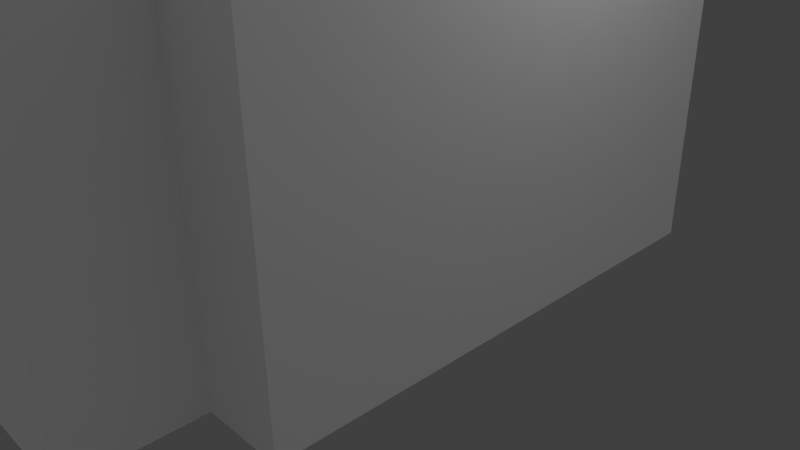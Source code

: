 # Source: founders_origin.blend  (saved by Blender 2.78.0; exported with 4.5.12 LTS)
import bpy
from mathutils import Matrix  # noqa: F401  (used for matrix-valued properties, if any)

bpy.ops.wm.read_factory_settings(use_empty=True)
scene = bpy.context.scene
scene.name = 'Scene'

# ---- collections
col_collection_1 = bpy.data.collections.new('Collection 1'); scene.collection.children.link(col_collection_1)

# ---- materials (node trees are filled in below, after node groups)
mat_none_brick_png = bpy.data.materials.new('None_brick.png')
mat_none_brick_png.alpha_threshold = 0.0
mat_none_brick_png.use_transparent_shadow = False
mat_none_brick_png.specular_color = (0.8, 0.8, 0.8)
mat_none_brick_png.roughness = 0.5
mat_none_brick_png.specular_intensity = 1.0
mat_none_brick_png.line_color = (0.0, 0.0, 0.0, 1.0)
mat_null = bpy.data.materials.new('(null)')
mat_null.alpha_threshold = 0.0
mat_null.use_transparent_shadow = False
mat_null.roughness = 0.5
mat_null.line_color = (0.0, 0.0, 0.0, 1.0)
mat_none_brickwithwindow = bpy.data.materials.new('None_brickWithWindow.')
mat_none_brickwithwindow.alpha_threshold = 0.0
mat_none_brickwithwindow.use_transparent_shadow = False
mat_none_brickwithwindow.specular_color = (0.8, 0.8, 0.8)
mat_none_brickwithwindow.roughness = 0.5
mat_none_brickwithwindow.specular_intensity = 1.0
mat_none_brickwithwindow.line_color = (0.0, 0.0, 0.0, 1.0)
mat_none_shingledroof_jpg = bpy.data.materials.new('None_shingledRoof.jpg')
mat_none_shingledroof_jpg.alpha_threshold = 0.0
mat_none_shingledroof_jpg.use_transparent_shadow = False
mat_none_shingledroof_jpg.specular_color = (0.8, 0.8, 0.8)
mat_none_shingledroof_jpg.roughness = 0.5
mat_none_shingledroof_jpg.specular_intensity = 1.0
mat_none_shingledroof_jpg.line_color = (0.0, 0.0, 0.0, 1.0)
mat_none_white_tga = bpy.data.materials.new('None_white.tga')
mat_none_white_tga.alpha_threshold = 0.0
mat_none_white_tga.use_transparent_shadow = False
mat_none_white_tga.specular_color = (0.8, 0.8, 0.8)
mat_none_white_tga.roughness = 0.5
mat_none_white_tga.specular_intensity = 1.0
mat_none_white_tga.line_color = (0.0, 0.0, 0.0, 1.0)
mat_brickwithwindow = bpy.data.materials.new('BrickWithWindow')
mat_brickwithwindow.alpha_threshold = 0.0
mat_brickwithwindow.use_transparent_shadow = False
mat_brickwithwindow.roughness = 0.5

# ---- material node trees

# ---- world
world_world = bpy.data.worlds.new('World'); scene.world = world_world
world_world.color = (0.05088, 0.05088, 0.05088)
world_world.use_sun_shadow = False
world_world.sun_shadow_jitter_overblur = 0.0
world_world.cycles.sampling_method = 'NONE'
world_world.cycles.sample_map_resolution = 256

# ---- cameras
cam_camera = bpy.data.cameras.new('Camera')
cam_camera.clip_end = 100.0
cam_camera.lens = 35.0
cam_camera.sensor_width = 32.0
cam_camera.sensor_height = 18.0
cam_camera.ortho_scale = 7.314
cam_camera.dof.focus_distance = 0.0
cam_camera.dof.aperture_fstop = 128.0

# ---- lights
light_hemi = bpy.data.lights.new('Hemi', 'SUN')
light_hemi.transmission_factor = 0.0
light_hemi.angle = 1.571
light_hemi.energy = 1.0
light_hemi.shadow_buffer_clip_start = 0.5
light_hemi.shadow_soft_size = 1.0
light_hemi.shadow_cascade_max_distance = 1000.0
light_hemi.cycles.use_multiple_importance_sampling = False
light_lamp = bpy.data.lights.new('Lamp', 'POINT')
light_lamp.transmission_factor = 0.0
light_lamp.cutoff_distance = 30.0
light_lamp.energy = 100.0
light_lamp.shadow_buffer_clip_start = 1.001
light_lamp.shadow_soft_size = 1.0
light_lamp.shadow_maximum_resolution = 0.006
light_lamp.use_absolute_resolution = True
light_lamp.cycles.use_multiple_importance_sampling = False

# ---- meshes
me_founders = bpy.data.meshes.new('Founders')
me_founders.from_pydata([(1.458, -0.263, 7.903), (1.458, -0.263, 7.279), (1.29, -0.263, 7.279), (1.29, -0.263, 7.903), (1.29, -0.4307, 7.279), (1.29, -0.4307, 7.903), (1.458, -0.4307, 7.279), (1.458, -0.4307, 7.903), (2.337, -0.2268, 2.384e-06), (1.289, -0.4322, 2.384e-06), (1.289, 0.008449, 2.384e-06), (2.337, 0.008449, 2.384e-06), (2.337, -0.8392, 1.907e-06), (2.337, 0.2568, 2.384e-06), (1.289, 0.458, 2.384e-06), (2.337, 0.865, 2.384e-06), (1.289, -2.09, 1.907e-06), (1.289, -2.798, 4.768e-07), (0.3644, -2.798, 4.768e-07), (0.3644, -2.09, 1.907e-06), (1.289, -1.322, 1.907e-06), (0.3644, -1.322, 1.907e-06), (-0.6574, -2.798, 4.768e-07), (-0.6574, -2.09, 1.907e-06), (-0.6574, -1.322, 1.907e-06), (2.337, -2.09, 1.907e-06), (2.337, -2.798, 4.768e-07), (2.337, -1.322, 1.907e-06), (-2.234, -2.798, 4.768e-07), (-2.234, -2.09, 1.907e-06), (-2.234, -1.322, 1.907e-06), (-0.6574, 2.022, 2.384e-06), (-0.6574, 2.737, 2.861e-06), (0.3644, 2.737, 2.861e-06), (0.3644, 2.022, 2.384e-06), (-0.6574, 1.348, 2.384e-06), (0.3644, 1.348, 2.384e-06), (1.289, 2.737, 2.861e-06), (1.289, 2.022, 2.384e-06), (1.289, 1.348, 2.384e-06), (2.337, 2.022, 2.384e-06), (2.337, 1.348, 2.384e-06), (2.337, 2.737, 2.861e-06), (-2.234, 2.022, 2.384e-06), (-2.234, 2.737, 2.861e-06), (-2.234, 1.348, 2.384e-06), (1.289, -3.251, 4.768e-07), (0.3644, -3.251, 4.768e-07), (-0.6574, -3.251, 4.768e-07), (2.337, -3.251, 4.768e-07), (-2.234, -3.251, 4.768e-07), (-0.6574, 3.238, 2.861e-06), (0.3644, 3.238, 2.861e-06), (1.289, 3.238, 2.861e-06), (2.337, 3.238, 2.861e-06), (-2.234, 3.238, 2.861e-06), (1.289, -4.305, 0.0), (1.289, -4.79, 1.431e-06), (0.3644, -4.79, 1.431e-06), (0.3644, -4.305, 0.0), (-0.6574, -4.79, 1.431e-06), (-0.6574, -4.305, 0.0), (-0.6574, 4.312, 2.861e-06), (-0.6574, 4.891, 2.861e-06), (0.3644, 4.312, 2.861e-06), (0.3644, 4.891, 2.861e-06), (1.289, 4.312, 2.861e-06), (1.289, 4.891, 2.861e-06), (0.3644, 0.458, 2.384e-06), (0.3644, 0.008449, 2.384e-06), (-0.6574, 0.458, 2.384e-06), (-0.6574, 0.008449, 2.384e-06), (0.3644, -0.4322, 2.384e-06), (-0.6574, -0.4322, 2.384e-06), (-2.234, 0.008449, 2.384e-06), (-2.234, 0.458, 2.384e-06), (-2.234, -0.4322, 2.384e-06), (-4.147, 0.008449, 2.384e-06), (-4.147, 0.458, 2.384e-06), (-4.147, -0.4322, 2.384e-06), (-4.147, 1.348, 2.384e-06), (-4.147, -1.322, 1.907e-06), (-4.147, -1.322, 5.126), (-2.234, -1.322, 5.126), (-2.234, -1.322, 6.384), (-4.147, -1.322, 6.384), (-2.234, 1.348, 5.126), (-4.147, 1.348, 5.126), (-4.147, 1.348, 6.384), (-2.234, 1.348, 6.384), (-0.6574, -1.322, 5.572), (-0.6574, -1.322, 6.384), (-0.6574, 1.348, 5.572), (-0.6574, 1.348, 6.384), (1.289, -1.322, 6.365), (2.337, -1.322, 5.126), (2.337, -1.322, 6.384), (1.289, -1.322, 6.384), (2.337, 1.348, 5.126), (1.289, 1.348, 6.333), (2.337, 1.348, 6.384), (1.289, 1.348, 6.384), (-4.147, -0.4322, 5.126), (-4.147, -0.4322, 6.78), (-4.147, 0.458, 5.126), (-4.147, 0.458, 6.78), (-0.6574, -2.09, 5.572), (-0.6574, -2.798, 5.572), (0.3644, -2.798, 6.325), (0.3644, -2.09, 6.325), (0.3644, -1.322, 6.325), (1.289, -2.798, 5.407), (1.289, -1.341, 6.365), (2.337, -3.208, 5.126), (2.337, -3.226, 5.126), (-2.234, -2.09, 5.126), (-2.234, -2.798, 5.126), (1.289, 1.368, 6.333), (1.289, 2.737, 5.407), (0.3644, 2.737, 6.325), (0.3644, 2.022, 6.325), (0.3644, 1.348, 6.325), (-0.6574, 2.022, 5.572), (-0.6574, 2.737, 5.572), (2.337, 3.212, 5.126), (2.337, 3.218, 5.126), (-2.234, 2.737, 5.126), (-2.234, 2.022, 5.126), (-0.6574, -3.251, 5.126), (0.3644, -3.251, 6.325), (1.289, -3.251, 5.126), (2.337, -3.251, 5.126), (-2.234, -3.251, 5.126), (1.289, 3.238, 5.126), (0.3644, 3.238, 6.325), (-0.6574, 3.238, 5.126), (2.337, 3.238, 5.126), (-2.234, 3.238, 5.126), (-0.6574, -4.778, 5.126), (-0.6574, -4.79, 5.126), (0.3644, -4.79, 5.126), (0.3644, -4.305, 6.325), (1.289, -4.778, 5.126), (1.289, -4.79, 5.126), (1.289, 4.876, 5.126), (1.289, 4.891, 5.126), (0.3644, 4.891, 5.126), (0.3644, 4.312, 6.325), (-0.6574, 4.876, 5.126), (-0.6574, 4.891, 5.126), (0.3644, -0.4322, 6.78), (1.289, -0.4322, 6.78), (1.289, 0.008448, 7.026), (0.3644, 0.008448, 7.026), (-0.6574, -0.4322, 6.78), (-0.6574, 0.008448, 7.026), (1.289, 0.458, 6.78), (0.3644, 0.458, 6.78), (-0.6574, 0.458, 6.78), (0.3644, 1.348, 6.384), (0.3644, -1.322, 6.384), (1.289, 0.008448, 7.281), (1.289, -0.4322, 7.281), (2.337, 0.008447, 7.281), (2.337, -0.4322, 7.281), (1.289, 0.458, 7.281), (2.337, 0.458, 7.281), (-4.147, 0.008448, 7.026), (-2.234, 0.008448, 7.026), (-2.234, -0.4322, 6.78), (-2.234, 0.458, 6.78), (2.337, 0.458, 6.384), (2.337, -0.4322, 6.384), (2.337, -0.8392, 1.906), (2.337, -0.2268, 1.906), (2.337, -0.2268, 2.577), (2.337, -0.8873, 2.576), (2.337, 0.9862, 5.126), (2.337, 0.5242, 5.7), (2.337, 0.5301, 5.379), (2.337, 0.6486, 5.126), (2.337, -0.9604, 5.126), (2.337, -0.6068, 5.126), (2.337, -0.4959, 5.503), (2.337, -0.4885, 5.925), (-2.234, -2.798, 3.592), (-2.234, -2.09, 3.592), (-2.234, -2.798, 1.906), (-2.234, -2.09, 1.906), (-2.234, -1.322, 3.592), (-2.234, -1.322, 1.906), (-2.234, 2.737, 3.592), (-2.234, 2.737, 1.906), (-2.234, 2.022, 3.592), (-2.234, 2.022, 1.906), (-2.234, 1.348, 1.906), (-2.234, 1.348, 3.592), (-2.234, -3.251, 3.592), (-2.234, -3.251, 1.906), (-2.234, 3.238, 3.592), (-2.234, 3.238, 1.906), (2.337, -0.9604, 3.592), (2.337, 0.008448, 3.592), (2.337, 0.008447, 5.126), (2.337, 0.9862, 3.592), (2.337, 0.008449, 1.906), (2.337, 0.2568, 1.906), (2.337, 0.2466, 2.579), (2.337, 0.008449, 2.578), (2.337, 0.008447, 6.384), (2.337, -3.046, 3.592), (2.337, -2.798, 1.906), (2.337, -2.738, 3.592), (2.337, -2.09, 1.906), (2.337, -1.322, 3.592), (2.337, -1.322, 1.906), (2.337, 3.016, 3.592), (2.337, 2.712, 3.592), (2.337, 2.737, 1.906), (2.337, 2.022, 1.906), (2.337, 1.348, 3.592), (2.337, 1.348, 1.906), (2.337, -3.251, 3.592), (2.337, -3.251, 1.906), (2.337, 3.238, 3.592), (2.337, 3.238, 1.906), (2.337, 0.9135, 2.581), (2.337, 0.865, 1.906), (-4.147, -1.322, 1.906), (-4.147, 1.348, 1.906), (-0.6574, -3.251, 1.906), (-0.6574, 3.238, 1.906), (1.289, -3.251, 1.906), (1.289, 3.238, 1.906), (-4.147, -0.4322, 1.906), (-4.147, 0.458, 1.906), (-4.147, 0.008449, 1.906), (0.3644, 4.891, 1.906), (1.289, 4.891, 1.906), (-0.6574, 4.891, 1.906), (1.289, -4.79, 1.906), (0.3644, -4.79, 1.906), (-0.6574, -4.79, 1.906), (1.289, 4.312, 1.906), (-0.6574, 4.312, 1.906), (1.289, -4.305, 1.906), (-0.6574, -4.305, 1.906), (-0.6574, -4.79, 3.592), (-0.6574, -4.58, 3.592), (-0.6574, -3.251, 3.592), (1.289, -4.79, 3.592), (1.289, -4.58, 3.592), (1.289, -3.251, 3.592), (-0.6574, 4.891, 3.592), (-0.6574, 4.639, 3.592), (-0.6574, 3.238, 3.592), (1.289, 4.891, 3.592), (1.289, 4.639, 3.592), (1.289, 3.238, 3.592), (0.3644, -4.79, 3.592), (0.3644, 4.891, 3.592), (-4.147, 0.458, 3.592), (-4.147, 0.008449, 3.592), (-4.147, 0.008448, 5.126), (-4.147, -0.4322, 3.592), (-4.147, 1.348, 3.592), (-4.147, -1.322, 3.592), (1.854, 0.2457, 9.409), (1.854, 0.2457, 9.33), (1.785, 0.2457, 9.409), (1.785, 0.2457, 9.33), (1.854, 0.06832, 9.33), (1.785, 0.06832, 9.33), (1.854, 0.06832, 9.409), (1.785, 0.06832, 9.409), (1.854, -0.1665, 9.33), (1.854, -0.1665, 9.409), (1.785, -0.1665, 9.409), (1.785, -0.1665, 9.33), (1.785, -0.001112, 9.33), (1.854, -0.001112, 9.33), (1.854, -0.001112, 9.409), (1.785, -0.001112, 9.409), (1.854, 0.06832, 9.541), (1.785, 0.06832, 9.541), (1.785, -0.001112, 9.541), (1.854, -0.001112, 9.541), (1.854, 0.06832, 8.893), (1.785, 0.06832, 8.893), (1.785, -0.001112, 8.893), (1.854, -0.001112, 8.893), (2.336, -0.2645, 7.91), (2.336, -0.2645, 7.286), (2.169, -0.2645, 7.286), (2.169, -0.2645, 7.91), (2.169, -0.4321, 7.286), (2.169, -0.4321, 7.91), (2.336, -0.4321, 7.286), (2.336, -0.4321, 7.91), (1.91, 0.112, 8.893), (2.366, 0.5683, 7.905), (1.264, 0.5683, 7.905), (1.72, 0.112, 8.893), (1.264, -0.5339, 7.905), (1.72, -0.07764, 8.893), (2.366, -0.5339, 7.905), (1.91, -0.07764, 8.893), (2.337, 0.4578, 7.903), (2.337, 0.4578, 7.279), (2.169, 0.4578, 7.279), (2.169, 0.4578, 7.903), (2.169, 0.2902, 7.279), (2.169, 0.2902, 7.903), (2.337, 0.2902, 7.279), (2.337, 0.2902, 7.903), (1.456, 0.4568, 7.903), (1.456, 0.4568, 7.279), (1.289, 0.4568, 7.279), (1.289, 0.4568, 7.903), (1.289, 0.2892, 7.279), (1.289, 0.2892, 7.903), (1.456, 0.2892, 7.279), (1.456, 0.2892, 7.903), (15.05, -2.502, 4.305)], [], [(0, 1, 2), (0, 2, 3), (4, 5, 3), (4, 3, 2), (6, 7, 4), (7, 5, 4), (1, 0, 6), (0, 7, 6), (0, 3, 7), (3, 5, 7), (1, 6, 4), (1, 4, 2), (8, 9, 10), (11, 8, 10), (8, 12, 9), (13, 10, 14), (15, 13, 14), (13, 11, 10), (16, 17, 18), (16, 18, 19), (20, 16, 19), (20, 19, 21), (19, 18, 22), (19, 22, 23), (21, 19, 23), (21, 23, 24), (25, 26, 17), (25, 17, 16), (27, 25, 16), (27, 16, 20), (23, 22, 28), (23, 28, 29), (24, 23, 29), (24, 29, 30), (31, 32, 33), (31, 33, 34), (35, 31, 34), (35, 34, 36), (34, 33, 37), (34, 37, 38), (36, 34, 38), (36, 38, 39), (40, 41, 39), (40, 39, 38), (42, 40, 38), (42, 38, 37), (43, 44, 32), (43, 32, 31), (45, 43, 31), (45, 31, 35), (17, 46, 47), (17, 47, 18), (18, 47, 48), (18, 48, 22), (26, 49, 46), (26, 46, 17), (22, 48, 50), (22, 50, 28), (32, 51, 52), (32, 52, 33), (33, 52, 53), (33, 53, 37), (37, 53, 54), (37, 54, 42), (44, 55, 51), (44, 51, 32), (56, 57, 58), (56, 58, 59), (46, 56, 59), (46, 59, 47), (59, 58, 60), (59, 60, 61), (47, 59, 61), (47, 61, 48), (62, 63, 64), (63, 65, 64), (51, 62, 64), (51, 64, 52), (64, 65, 66), (65, 67, 66), (52, 64, 53), (64, 66, 53), (68, 14, 10), (68, 10, 69), (70, 68, 69), (70, 69, 71), (69, 10, 9), (69, 9, 72), (71, 69, 72), (71, 72, 73), (36, 39, 68), (39, 14, 68), (35, 36, 68), (35, 68, 70), (72, 9, 20), (72, 20, 21), (73, 72, 21), (73, 21, 24), (74, 75, 71), (75, 70, 71), (76, 74, 71), (76, 71, 73), (77, 78, 74), (78, 75, 74), (79, 77, 74), (79, 74, 76), (41, 15, 39), (15, 14, 39), (20, 9, 12), (20, 12, 27), (75, 45, 70), (45, 35, 70), (30, 76, 24), (76, 73, 24), (78, 80, 75), (80, 45, 75), (81, 79, 30), (79, 76, 30), (82, 83, 84), (82, 84, 85), (86, 87, 88), (86, 88, 89), (83, 90, 84), (90, 91, 84), (92, 86, 89), (92, 89, 93), (94, 95, 96), (94, 96, 97), (98, 99, 100), (99, 101, 100), (102, 82, 85), (102, 85, 103), (87, 104, 88), (104, 105, 88), (106, 107, 108), (106, 108, 109), (90, 106, 110), (106, 109, 110), (109, 108, 111), (109, 111, 112), (110, 109, 112), (110, 112, 94), (112, 111, 113), (111, 114, 113), (94, 112, 95), (112, 113, 95), (115, 116, 106), (116, 107, 106), (83, 115, 90), (115, 106, 90), (117, 118, 119), (117, 119, 120), (99, 117, 121), (117, 120, 121), (120, 119, 122), (119, 123, 122), (121, 120, 122), (121, 122, 92), (124, 125, 118), (124, 118, 117), (98, 124, 117), (98, 117, 99), (122, 123, 126), (122, 126, 127), (92, 122, 127), (92, 127, 86), (107, 128, 129), (107, 129, 108), (108, 129, 111), (129, 130, 111), (111, 130, 114), (130, 131, 114), (116, 132, 128), (116, 128, 107), (118, 133, 134), (118, 134, 119), (119, 134, 123), (134, 135, 123), (125, 136, 133), (125, 133, 118), (123, 135, 126), (135, 137, 126), (138, 139, 140), (138, 140, 141), (128, 138, 141), (128, 141, 129), (141, 140, 142), (140, 143, 142), (129, 141, 130), (141, 142, 130), (144, 145, 146), (144, 146, 147), (133, 144, 147), (133, 147, 134), (147, 146, 148), (146, 149, 148), (134, 147, 135), (147, 148, 135), (150, 151, 152), (150, 152, 153), (154, 150, 155), (150, 153, 155), (153, 152, 156), (153, 156, 157), (155, 153, 157), (155, 157, 158), (157, 156, 159), (156, 101, 159), (158, 157, 93), (157, 159, 93), (160, 97, 150), (97, 151, 150), (91, 160, 154), (160, 150, 154), (161, 162, 163), (162, 164, 163), (165, 161, 166), (161, 163, 166), (167, 103, 168), (103, 169, 168), (105, 167, 168), (105, 168, 170), (168, 169, 154), (168, 154, 155), (170, 168, 155), (170, 155, 158), (88, 105, 170), (88, 170, 89), (103, 85, 84), (103, 84, 169), (89, 170, 158), (89, 158, 93), (169, 84, 91), (169, 91, 154), (101, 156, 171), (101, 171, 100), (151, 97, 172), (97, 96, 172), (173, 174, 175), (173, 175, 176), (177, 178, 179), (177, 179, 180), (181, 182, 183), (181, 183, 184), (185, 116, 186), (116, 115, 186), (187, 185, 188), (185, 186, 188), (186, 115, 189), (115, 83, 189), (188, 186, 190), (191, 192, 193), (192, 194, 193), (126, 191, 193), (126, 193, 127), (193, 194, 195), (193, 195, 196), (127, 193, 86), (193, 196, 86), (197, 132, 185), (132, 116, 185), (198, 197, 185), (198, 185, 187), (199, 200, 192), (199, 192, 191), (137, 199, 126), (199, 191, 126), (182, 201, 202), (203, 182, 202), (182, 181, 201), (180, 202, 204), (177, 180, 204), (180, 203, 202), (205, 206, 207), (205, 207, 208), (174, 205, 175), (205, 208, 175), (209, 179, 178), (209, 178, 171), (203, 180, 179), (203, 179, 209), (209, 183, 203), (183, 182, 203), (172, 184, 209), (184, 183, 209), (210, 211, 212), (211, 213, 212), (114, 210, 113), (210, 212, 113), (212, 213, 214), (213, 215, 214), (113, 212, 95), (212, 214, 95), (216, 125, 124), (216, 124, 217), (218, 216, 217), (218, 217, 219), (217, 124, 98), (217, 98, 220), (220, 221, 219), (220, 219, 217), (222, 223, 210), (223, 211, 210), (131, 222, 114), (222, 210, 114), (224, 136, 125), (224, 125, 216), (225, 224, 216), (225, 216, 218), (184, 96, 95), (181, 184, 95), (184, 172, 96), (178, 98, 100), (171, 178, 100), (178, 177, 98), (226, 221, 220), (204, 226, 220), (227, 221, 226), (176, 214, 215), (173, 176, 215), (176, 201, 214), (175, 202, 201), (176, 175, 201), (175, 208, 202), (207, 204, 202), (208, 207, 202), (207, 226, 204), (190, 228, 81), (190, 81, 30), (229, 195, 45), (229, 45, 80), (230, 198, 50), (230, 50, 48), (200, 231, 51), (200, 51, 55), (223, 232, 46), (223, 46, 49), (233, 225, 54), (233, 54, 53), (221, 227, 15), (221, 15, 41), (173, 215, 27), (173, 27, 12), (228, 234, 79), (228, 79, 81), (235, 229, 80), (235, 80, 78), (234, 236, 79), (236, 77, 79), (236, 235, 78), (236, 78, 77), (237, 238, 67), (237, 67, 65), (239, 237, 65), (239, 65, 63), (240, 241, 58), (240, 58, 57), (241, 242, 60), (241, 60, 58), (243, 233, 53), (243, 53, 66), (238, 243, 66), (238, 66, 67), (231, 244, 62), (231, 62, 51), (244, 239, 63), (244, 63, 62), (232, 245, 56), (232, 56, 46), (245, 240, 57), (245, 57, 56), (246, 230, 61), (230, 48, 61), (242, 246, 60), (246, 61, 60), (192, 200, 44), (200, 55, 44), (225, 218, 42), (225, 42, 54), (198, 187, 50), (187, 28, 50), (211, 223, 49), (211, 49, 26), (195, 194, 43), (195, 43, 45), (194, 192, 44), (194, 44, 43), (219, 221, 41), (219, 41, 40), (218, 219, 42), (219, 40, 42), (188, 190, 30), (188, 30, 29), (187, 188, 29), (187, 29, 28), (215, 213, 27), (213, 25, 27), (213, 211, 25), (211, 26, 25), (174, 173, 12), (12, 8, 174), (174, 8, 205), (205, 8, 11), (227, 206, 13), (227, 13, 15), (206, 205, 11), (206, 11, 13), (206, 227, 207), (227, 226, 207), (186, 189, 190), (247, 139, 138), (247, 138, 248), (242, 247, 248), (242, 248, 246), (248, 138, 128), (248, 128, 249), (246, 248, 249), (246, 249, 230), (250, 240, 251), (240, 245, 251), (143, 250, 142), (250, 251, 142), (251, 245, 252), (245, 232, 252), (142, 251, 130), (251, 252, 130), (253, 239, 254), (239, 244, 254), (149, 253, 148), (253, 254, 148), (254, 244, 255), (244, 231, 255), (148, 254, 135), (254, 255, 135), (256, 145, 144), (256, 144, 257), (238, 256, 257), (238, 257, 243), (257, 144, 133), (257, 133, 258), (243, 257, 258), (243, 258, 233), (247, 242, 259), (242, 241, 259), (139, 247, 140), (247, 259, 140), (259, 241, 250), (241, 240, 250), (140, 259, 143), (259, 250, 143), (253, 149, 146), (253, 146, 260), (239, 253, 237), (253, 260, 237), (260, 146, 256), (146, 145, 256), (237, 260, 238), (260, 256, 238), (261, 235, 236), (261, 236, 262), (104, 261, 262), (104, 262, 263), (262, 236, 234), (262, 234, 264), (263, 262, 264), (263, 264, 102), (265, 229, 235), (265, 235, 261), (87, 265, 261), (87, 261, 104), (264, 234, 266), (234, 228, 266), (102, 264, 266), (102, 266, 82), (95, 214, 181), (214, 201, 181), (220, 98, 177), (220, 177, 204), (258, 133, 136), (258, 136, 224), (233, 258, 225), (258, 224, 225), (252, 232, 222), (232, 223, 222), (130, 252, 131), (252, 222, 131), (199, 137, 255), (137, 135, 255), (200, 199, 255), (200, 255, 231), (197, 198, 249), (198, 230, 249), (132, 197, 128), (197, 249, 128), (265, 87, 86), (265, 86, 196), (229, 265, 196), (229, 196, 195), (266, 228, 189), (228, 190, 189), (82, 266, 83), (266, 189, 83), (110, 94, 160), (94, 97, 160), (90, 110, 91), (110, 160, 91), (121, 92, 93), (121, 93, 159), (99, 121, 159), (99, 159, 101), (209, 171, 166), (209, 166, 163), (172, 209, 163), (172, 163, 164), (152, 151, 162), (152, 162, 161), (156, 152, 165), (152, 161, 165), (263, 102, 103), (263, 103, 167), (104, 263, 105), (263, 167, 105), (151, 172, 164), (151, 164, 162), (171, 156, 166), (156, 165, 166), (267, 268, 269), (268, 270, 269), (271, 272, 268), (272, 270, 268), (273, 271, 268), (268, 267, 273), (272, 274, 269), (272, 269, 270), (273, 267, 274), (274, 267, 269), (275, 276, 277), (275, 277, 278), (279, 280, 278), (280, 275, 278), (280, 281, 276), (280, 276, 275), (282, 279, 277), (279, 278, 277), (281, 282, 277), (281, 277, 276), (283, 273, 274), (283, 274, 284), (282, 285, 284), (282, 284, 274), (279, 282, 272), (282, 274, 272), (281, 286, 282), (286, 285, 282), (273, 283, 286), (273, 286, 281), (271, 273, 281), (271, 281, 280), (271, 287, 288), (271, 288, 272), (289, 279, 272), (289, 272, 288), (290, 280, 289), (280, 279, 289), (287, 271, 290), (271, 280, 290), (283, 284, 286), (284, 285, 286), (287, 290, 289), (287, 289, 288), (291, 292, 293), (291, 293, 294), (295, 296, 294), (295, 294, 293), (297, 298, 295), (298, 296, 295), (292, 291, 297), (291, 298, 297), (291, 294, 298), (294, 296, 298), (292, 297, 295), (292, 295, 293), (299, 300, 301), (299, 301, 302), (303, 304, 302), (303, 302, 301), (305, 306, 304), (305, 304, 303), (300, 299, 305), (299, 306, 305), (299, 302, 304), (299, 304, 306), (300, 305, 303), (300, 303, 301), (307, 308, 309), (307, 309, 310), (311, 312, 310), (311, 310, 309), (313, 314, 311), (314, 312, 311), (308, 307, 313), (307, 314, 313), (307, 310, 314), (310, 312, 314), (308, 313, 311), (308, 311, 309), (315, 316, 317), (315, 317, 318), (319, 320, 318), (319, 318, 317), (321, 322, 319), (322, 320, 319), (316, 315, 321), (315, 322, 321), (315, 318, 322), (318, 320, 322), (316, 321, 319), (316, 319, 317)])
me_founders.polygons.foreach_set('material_index', [0, 0, 0, 0, 0, 0, 0, 0, 0, 0, 0, 0, 5, 5, 5, 5, 5, 5, 5, 5, 5, 5, 5, 5, 5, 5, 5, 5, 5, 5, 5, 5, 5, 5, 5, 5, 5, 5, 5, 5, 5, 5, 5, 5, 5, 5, 5, 5, 5, 5, 5, 5, 5, 5, 5, 5, 5, 5, 5, 5, 5, 5, 5, 5, 5, 5, 5, 5, 5, 5, 5, 5, 5, 5, 5, 5, 5, 5, 5, 5, 5, 5, 5, 5, 5, 5, 5, 5, 5, 5, 5, 5, 5, 5, 5, 5, 5, 5, 5, 5, 5, 5, 5, 5, 5, 5, 5, 5, 5, 5, 5, 5, 5, 5, 5, 5, 5, 5, 0, 0, 0, 0, 0, 0, 0, 0, 0, 0, 0, 0, 0, 0, 0, 0, 3, 3, 3, 3, 3, 3, 3, 3, 3, 3, 3, 3, 3, 3, 3, 3, 3, 3, 3, 3, 3, 3, 3, 3, 3, 3, 3, 3, 3, 3, 3, 3, 3, 3, 3, 3, 3, 3, 3, 3, 3, 3, 3, 3, 3, 3, 3, 3, 3, 3, 3, 3, 3, 3, 3, 3, 3, 3, 3, 3, 3, 3, 3, 3, 3, 3, 3, 3, 3, 3, 3, 3, 3, 3, 3, 3, 3, 3, 3, 3, 3, 3, 3, 3, 3, 3, 3, 3, 3, 3, 3, 3, 3, 3, 3, 3, 3, 3, 3, 3, 3, 3, 3, 3, 0, 0, 0, 0, 0, 0, 0, 0, 0, 0, 0, 0, 0, 0, 0, 0, 0, 0, 0, 0, 0, 0, 0, 0, 0, 0, 0, 0, 0, 5, 5, 5, 5, 5, 5, 5, 5, 5, 5, 5, 5, 5, 5, 5, 5, 5, 5, 5, 5, 5, 5, 5, 5, 5, 5, 5, 5, 5, 5, 5, 5, 5, 5, 5, 5, 5, 5, 5, 5, 5, 5, 0, 0, 0, 0, 0, 0, 0, 0, 0, 0, 0, 0, 0, 0, 0, 0, 0, 0, 0, 0, 0, 0, 0, 0, 0, 0, 0, 0, 0, 0, 0, 0, 0, 0, 0, 0, 0, 0, 0, 0, 0, 0, 0, 0, 0, 0, 0, 0, 0, 0, 0, 0, 0, 0, 0, 0, 0, 0, 0, 0, 0, 0, 0, 0, 0, 0, 0, 0, 0, 0, 0, 0, 0, 0, 0, 0, 0, 0, 0, 0, 0, 0, 0, 0, 0, 0, 0, 0, 0, 0, 0, 0, 0, 0, 0, 0, 0, 0, 0, 0, 0, 0, 0, 0, 0, 0, 0, 0, 0, 0, 0, 0, 0, 0, 0, 0, 0, 0, 0, 0, 0, 0, 0, 0, 0, 0, 0, 0, 0, 0, 0, 0, 0, 0, 0, 0, 0, 0, 0, 0, 0, 0, 0, 0, 0, 0, 0, 0, 0, 0, 0, 0, 0, 0, 0, 0, 0, 0, 0, 0, 0, 0, 0, 0, 0, 0, 0, 0, 0, 0, 0, 0, 0, 0, 0, 0, 0, 0, 0, 0, 0, 0, 0, 0, 0, 0, 0, 0, 0, 0, 0, 0, 0, 0, 0, 0, 0, 0, 0, 0, 0, 0, 0, 0, 0, 0, 0, 0, 0, 0, 0, 0, 0, 0, 0, 0, 0, 4, 4, 4, 4, 4, 4, 4, 4, 4, 4, 4, 4, 4, 4, 4, 4, 4, 4, 4, 4, 4, 4, 4, 4, 4, 4, 4, 4, 4, 4, 4, 4, 4, 4, 4, 4, 4, 4, 4, 4, 4, 4, 4, 4, 0, 0, 0, 0, 0, 0, 0, 0, 0, 0, 0, 0, 3, 3, 3, 3, 3, 3, 3, 3, 3, 3, 3, 3, 0, 0, 0, 0, 0, 0, 0, 0, 0, 0, 0, 0, 0, 0, 0, 0, 0, 0, 0, 0, 0, 0, 0, 0])
_uv = me_founders.uv_layers.new(name='UVTex')
_uv.uv.foreach_set('vector', [0.7198, 0.8497, 0.7198, -0.1503, 0.4297, -0.1503, 0.7198, 0.8497, 0.4297, -0.1503, 0.4297, 0.8497, 0.816, 0.8497, 0.816, 1.85, 1.106, 1.85, 0.816, 0.8497, 1.106, 1.85, 1.106, 0.8497, 0.7198, 0.8497, 0.7198, 1.85, 0.4297, 0.8497, 0.7198, 1.85, 0.4297, 1.85, 0.4297, 0.8497, 0.816, 0.8497, 0.816, 1.85, 0.526, 0.8497, 0.816, 1.85, 0.526, 1.85, 0.526, 0.8497, 0.7198, 0.4554, 0.4297, 0.4554, 0.7198, -0.5446, 0.4297, 0.4554, 0.4297, -0.5446, 0.7198, -0.5446, 0.7198, 0.4554, 0.7198, -0.5446, 0.4297, -0.5446, 0.7198, 0.4554, 0.4297, -0.5446, 0.4297, 0.4554, 0.1925, -0.2516, 0.4575, -0.2991, 0.4575, -0.1972, 0.1925, -0.1972, 0.1925, -0.2516, 0.4575, -0.1972, 0.1925, -0.2516, 0.1925, -0.3933, 0.4575, -0.2991, 0.1925, -0.1397, 0.4575, -0.1972, 0.4575, -0.09317, 0.1925, 0.001001, 0.1925, -0.1397, 0.4575, -0.09317, 0.1925, -0.1397, 0.1925, -0.1972, 0.4575, -0.1972, 0.4575, -0.6826, 0.4575, -0.8465, 0.6913, -0.8465, 0.4575, -0.6826, 0.6913, -0.8465, 0.6913, -0.6826, 0.4575, -0.5051, 0.4575, -0.6826, 0.6913, -0.6826, 0.4575, -0.5051, 0.6913, -0.6826, 0.6913, -0.5051, 0.6913, -0.6826, 0.6913, -0.8465, 0.9497, -0.8465, 0.6913, -0.6826, 0.9497, -0.8465, 0.9497, -0.6826, 0.6913, -0.5051, 0.6913, -0.6826, 0.9497, -0.6826, 0.6913, -0.5051, 0.9497, -0.6826, 0.9497, -0.5051, 0.1925, -0.6826, 0.1925, -0.8465, 0.4575, -0.8465, 0.1925, -0.6826, 0.4575, -0.8465, 0.4575, -0.6826, 0.1925, -0.5051, 0.1925, -0.6826, 0.4575, -0.6826, 0.1925, -0.5051, 0.4575, -0.6826, 0.4575, -0.5051, 0.9497, -0.6826, 0.9497, -0.8465, 1.349, -0.8465, 0.9497, -0.6826, 1.349, -0.8465, 1.349, -0.6826, 0.9497, -0.5051, 0.9497, -0.6826, 1.349, -0.6826, 0.9497, -0.5051, 1.349, -0.6826, 1.349, -0.5051, 0.9497, 0.2686, 0.9497, 0.4341, 0.6913, 0.4341, 0.9497, 0.2686, 0.6913, 0.4341, 0.6913, 0.2686, 0.9497, 0.1128, 0.9497, 0.2686, 0.6913, 0.2686, 0.9497, 0.1128, 0.6913, 0.2686, 0.6913, 0.1128, 0.6913, 0.2686, 0.6913, 0.4341, 0.4575, 0.4341, 0.6913, 0.2686, 0.4575, 0.4341, 0.4575, 0.2686, 0.6913, 0.1128, 0.6913, 0.2686, 0.4575, 0.2686, 0.6913, 0.1128, 0.4575, 0.2686, 0.4575, 0.1128, 0.1925, 0.2686, 0.1925, 0.1128, 0.4575, 0.1128, 0.1925, 0.2686, 0.4575, 0.1128, 0.4575, 0.2686, 0.1925, 0.4341, 0.1925, 0.2686, 0.4575, 0.2686, 0.1925, 0.4341, 0.4575, 0.2686, 0.4575, 0.4341, 1.349, 0.2686, 1.349, 0.4341, 0.9497, 0.4341, 1.349, 0.2686, 0.9497, 0.4341, 0.9497, 0.2686, 1.349, 0.1128, 1.349, 0.2686, 0.9497, 0.2686, 1.349, 0.1128, 0.9497, 0.2686, 0.9497, 0.1128, 0.4575, -0.8465, 0.4575, -0.9514, 0.6913, -0.9514, 0.4575, -0.8465, 0.6913, -0.9514, 0.6913, -0.8465, 0.6913, -0.8465, 0.6913, -0.9514, 0.9497, -0.9514, 0.6913, -0.8465, 0.9497, -0.9514, 0.9497, -0.8465, 0.1925, -0.8465, 0.1925, -0.9514, 0.4575, -0.9514, 0.1925, -0.8465, 0.4575, -0.9514, 0.4575, -0.8465, 0.9497, -0.8465, 0.9497, -0.9514, 1.349, -0.9514, 0.9497, -0.8465, 1.349, -0.9514, 1.349, -0.8465, 0.9497, 0.4341, 0.9497, 0.55, 0.6913, 0.55, 0.9497, 0.4341, 0.6913, 0.55, 0.6913, 0.4341, 0.6913, 0.4341, 0.6913, 0.55, 0.4575, 0.55, 0.6913, 0.4341, 0.4575, 0.55, 0.4575, 0.4341, 0.4575, 0.4341, 0.4575, 0.55, 0.1925, 0.55, 0.4575, 0.4341, 0.1925, 0.55, 0.1925, 0.4341, 1.349, 0.4341, 1.349, 0.55, 0.9497, 0.55, 1.349, 0.4341, 0.9497, 0.55, 0.9497, 0.4341, 0.4575, -1.195, 0.4575, -1.307, 0.6913, -1.307, 0.4575, -1.195, 0.6913, -1.307, 0.6913, -1.195, 0.4575, -0.9514, 0.4575, -1.195, 0.6913, -1.195, 0.4575, -0.9514, 0.6913, -1.195, 0.6913, -0.9514, 0.6913, -1.195, 0.6913, -1.307, 0.9497, -1.307, 0.6913, -1.195, 0.9497, -1.307, 0.9497, -1.195, 0.6913, -0.9514, 0.6913, -1.195, 0.9497, -1.195, 0.6913, -0.9514, 0.9497, -1.195, 0.9497, -0.9514, 0.9497, 0.7986, 0.9497, 0.9325, 0.6913, 0.7986, 0.9497, 0.9325, 0.6913, 0.9325, 0.6913, 0.7986, 0.9497, 0.55, 0.9497, 0.7986, 0.6913, 0.7986, 0.9497, 0.55, 0.6913, 0.7986, 0.6913, 0.55, 0.6913, 0.7986, 0.6913, 0.9325, 0.4575, 0.7986, 0.6913, 0.9325, 0.4575, 0.9325, 0.4575, 0.7986, 0.6913, 0.55, 0.6913, 0.7986, 0.4575, 0.55, 0.6913, 0.7986, 0.4575, 0.7986, 0.4575, 0.55, 0.6913, -0.09317, 0.4575, -0.09317, 0.4575, -0.1972, 0.6913, -0.09317, 0.4575, -0.1972, 0.6913, -0.1972, 0.9497, -0.09317, 0.6913, -0.09317, 0.6913, -0.1972, 0.9497, -0.09317, 0.6913, -0.1972, 0.9497, -0.1972, 0.6913, -0.1972, 0.4575, -0.1972, 0.4575, -0.2991, 0.6913, -0.1972, 0.4575, -0.2991, 0.6913, -0.2991, 0.9497, -0.1972, 0.6913, -0.1972, 0.6913, -0.2991, 0.9497, -0.1972, 0.6913, -0.2991, 0.9497, -0.2991, 0.6913, 0.1128, 0.4575, 0.1128, 0.6913, -0.09317, 0.4575, 0.1128, 0.4575, -0.09317, 0.6913, -0.09317, 0.9497, 0.1128, 0.6913, 0.1128, 0.6913, -0.09317, 0.9497, 0.1128, 0.6913, -0.09317, 0.9497, -0.09317, 0.6913, -0.2991, 0.4575, -0.2991, 0.4575, -0.5051, 0.6913, -0.2991, 0.4575, -0.5051, 0.6913, -0.5051, 0.9497, -0.2991, 0.6913, -0.2991, 0.6913, -0.5051, 0.9497, -0.2991, 0.6913, -0.5051, 0.9497, -0.5051, 1.349, -0.1972, 1.349, -0.09317, 0.9497, -0.1972, 1.349, -0.09317, 0.9497, -0.09317, 0.9497, -0.1972, 1.349, -0.2991, 1.349, -0.1972, 0.9497, -0.1972, 1.349, -0.2991, 0.9497, -0.1972, 0.9497, -0.2991, 1.832, -0.1972, 1.832, -0.09317, 1.349, -0.1972, 1.832, -0.09317, 1.349, -0.09317, 1.349, -0.1972, 1.832, -0.2991, 1.832, -0.1972, 1.349, -0.1972, 1.832, -0.2991, 1.349, -0.1972, 1.349, -0.2991, 0.1925, 0.1128, 0.1925, 0.001001, 0.4575, 0.1128, 0.1925, 0.001001, 0.4575, -0.09317, 0.4575, 0.1128, 0.4575, -0.5051, 0.4575, -0.2991, 0.1925, -0.3933, 0.4575, -0.5051, 0.1925, -0.3933, 0.1925, -0.5051, 1.349, -0.09317, 1.349, 0.1128, 0.9497, -0.09317, 1.349, 0.1128, 0.9497, 0.1128, 0.9497, -0.09317, 1.349, -0.5051, 1.349, -0.2991, 0.9497, -0.5051, 1.349, -0.2991, 0.9497, -0.2991, 0.9497, -0.5051, 1.832, -0.09317, 1.832, 0.1128, 1.349, -0.09317, 1.832, 0.1128, 1.349, 0.1128, 1.349, -0.09317, 1.832, -0.5051, 1.832, -0.2991, 1.349, -0.5051, 1.832, -0.2991, 1.349, -0.2991, 1.349, -0.5051, -1.806, 0.05008, -0.4466, 0.05008, -0.4466, 0.9443, -1.806, 0.05008, -0.4466, 0.9443, -1.806, 0.9443, -0.4466, 0.05008, -1.806, 0.05008, -1.806, 0.9443, -0.4466, 0.05008, -1.806, 0.9443, -0.4466, 0.9443, -0.4466, 0.05008, 0.6741, 0.3671, -0.4466, 0.9443, 0.6741, 0.3671, 0.6741, 0.9443, -0.4466, 0.9443, 0.6741, 0.3671, -0.4466, 0.05008, -0.4466, 0.9443, 0.6741, 0.3671, -0.4466, 0.9443, 0.6741, 0.9443, 2.057, 0.9303, 2.802, 0.05008, 2.802, 0.9443, 2.057, 0.9303, 2.802, 0.9443, 2.057, 0.9443, 2.802, 0.05008, 2.057, 0.9074, 2.802, 0.9443, 2.057, 0.9074, 2.057, 0.9443, 2.802, 0.9443, 0.3062, -0.2554, -0.4566, -0.2554, -0.4566, 0.8228, 0.3062, -0.2554, -0.4566, 0.8228, 0.3062, 1.161, 1.832, -0.2554, 1.069, -0.2554, 1.832, 0.8228, 1.069, -0.2554, 1.069, 1.161, 1.832, 0.8228, 2.623, -16.79, 2.623, -22.53, 10.9, -22.53, 2.623, -16.79, 10.9, -22.53, 10.9, -16.79, 2.623, -10.57, 2.623, -16.79, 10.9, -10.57, 2.623, -16.79, 10.9, -16.79, 10.9, -10.57, 10.9, -16.79, 10.9, -22.53, 18.4, -22.53, 10.9, -16.79, 18.4, -22.53, 18.4, -10.72, 10.9, -10.57, 10.9, -16.79, 18.4, -10.72, 10.9, -10.57, 18.4, -10.72, 18.4, -10.57, 18.4, -10.72, 18.4, -22.53, 26.89, -25.85, 18.4, -22.53, 26.89, -25.99, 26.89, -25.85, 18.4, -10.57, 18.4, -10.72, 26.89, -10.57, 18.4, -10.72, 26.89, -25.85, 26.89, -10.57, -10.16, -16.79, -10.16, -22.53, 2.623, -16.79, -10.16, -22.53, 2.623, -22.53, 2.623, -16.79, -10.16, -10.57, -10.16, -16.79, 2.623, -10.57, -10.16, -16.79, 2.623, -16.79, 2.623, -10.57, 18.4, 11.24, 18.4, 22.33, 10.9, 22.33, 18.4, 11.24, 10.9, 22.33, 10.9, 16.54, 18.4, 11.08, 18.4, 11.24, 10.9, 11.08, 18.4, 11.24, 10.9, 16.54, 10.9, 11.08, 10.9, 16.54, 10.9, 22.33, 2.623, 16.54, 10.9, 22.33, 2.623, 22.33, 2.623, 16.54, 10.9, 11.08, 10.9, 16.54, 2.623, 16.54, 10.9, 11.08, 2.623, 16.54, 2.623, 11.08, 26.89, 26.18, 26.89, 26.23, 18.4, 22.33, 26.89, 26.18, 18.4, 22.33, 18.4, 11.24, 26.89, 11.08, 26.89, 26.18, 18.4, 11.24, 26.89, 11.08, 18.4, 11.24, 18.4, 11.08, 2.623, 16.54, 2.623, 22.33, -10.16, 22.33, 2.623, 16.54, -10.16, 22.33, -10.16, 16.54, 2.623, 11.08, 2.623, 16.54, -10.16, 16.54, 2.623, 11.08, -10.16, 16.54, -10.16, 11.08, 2.623, -22.53, 2.623, -26.2, 10.9, -26.2, 2.623, -22.53, 10.9, -26.2, 10.9, -22.53, 10.9, -22.53, 10.9, -26.2, 18.4, -22.53, 10.9, -26.2, 18.4, -26.2, 18.4, -22.53, 18.4, -22.53, 18.4, -26.2, 26.89, -25.99, 18.4, -26.2, 26.89, -26.2, 26.89, -25.99, -10.16, -22.53, -10.16, -26.2, 2.623, -26.2, -10.16, -22.53, 2.623, -26.2, 2.623, -22.53, 18.4, 22.33, 18.4, 26.39, 10.9, 26.39, 18.4, 22.33, 10.9, 26.39, 10.9, 22.33, 10.9, 22.33, 10.9, 26.39, 2.623, 22.33, 10.9, 26.39, 2.623, 26.39, 2.623, 22.33, 26.89, 26.23, 26.89, 26.39, 18.4, 26.39, 26.89, 26.23, 18.4, 26.39, 18.4, 22.33, 2.623, 22.33, 2.623, 26.39, -10.16, 22.33, 2.623, 26.39, -10.16, 26.39, -10.16, 22.33, 2.623, -38.58, 2.623, -38.67, 10.9, -38.67, 2.623, -38.58, 10.9, -38.67, 10.9, -34.75, 2.623, -26.2, 2.623, -38.58, 10.9, -34.75, 2.623, -26.2, 10.9, -34.75, 10.9, -26.2, 10.9, -34.75, 10.9, -38.67, 18.4, -38.58, 10.9, -38.67, 18.4, -38.67, 18.4, -38.58, 10.9, -26.2, 10.9, -34.75, 18.4, -26.2, 10.9, -34.75, 18.4, -38.58, 18.4, -26.2, 18.4, 39.67, 18.4, 39.79, 10.9, 39.79, 18.4, 39.67, 10.9, 39.79, 10.9, 35.1, 18.4, 26.39, 18.4, 39.67, 10.9, 35.1, 18.4, 26.39, 10.9, 35.1, 10.9, 26.39, 10.9, 35.1, 10.9, 39.79, 2.623, 39.67, 10.9, 39.79, 2.623, 39.79, 2.623, 39.67, 10.9, 26.39, 10.9, 35.1, 2.623, 26.39, 10.9, 35.1, 2.623, 39.67, 2.623, 26.39, 10.9, -3.352, 18.4, -3.352, 18.4, 0.2198, 10.9, -3.352, 18.4, 0.2198, 10.9, 0.2198, 2.623, -3.352, 10.9, -3.352, 2.623, 0.2198, 10.9, -3.352, 10.9, 0.2198, 2.623, 0.2198, 10.9, 0.2198, 18.4, 0.2198, 18.4, 3.863, 10.9, 0.2198, 18.4, 3.863, 10.9, 3.863, 2.623, 0.2198, 10.9, 0.2198, 10.9, 3.863, 2.623, 0.2198, 10.9, 3.863, 2.623, 3.863, 10.9, 3.863, 18.4, 3.863, 10.9, 11.08, 18.4, 3.863, 18.4, 11.08, 10.9, 11.08, 2.623, 3.863, 10.9, 3.863, 2.623, 11.08, 10.9, 3.863, 10.9, 11.08, 2.623, 11.08, 10.9, -10.57, 18.4, -10.57, 10.9, -3.352, 18.4, -10.57, 18.4, -3.352, 10.9, -3.352, 2.623, -10.57, 10.9, -10.57, 2.623, -3.352, 10.9, -10.57, 10.9, -3.352, 2.623, -3.352, 18.4, 0.2198, 18.4, -3.352, 26.89, 0.2198, 18.4, -3.352, 26.89, -3.352, 26.89, 0.2198, 18.4, 3.863, 18.4, 0.2198, 26.89, 3.863, 18.4, 0.2198, 26.89, 0.2198, 26.89, 3.863, -25.66, 0.2198, -25.66, -3.352, -10.16, 0.2198, -25.66, -3.352, -10.16, -3.352, -10.16, 0.2198, -25.66, 3.864, -25.66, 0.2198, -10.16, 0.2198, -25.66, 3.864, -10.16, 0.2198, -10.16, 3.863, -10.16, 0.2198, -10.16, -3.352, 2.623, -3.352, -10.16, 0.2198, 2.623, -3.352, 2.623, 0.2198, -10.16, 3.863, -10.16, 0.2198, 2.623, 0.2198, -10.16, 3.863, 2.623, 0.2198, 2.623, 3.863, -25.66, 11.08, -25.66, 3.864, -10.16, 3.863, -25.66, 11.08, -10.16, 3.863, -10.16, 11.08, -25.66, -3.352, -25.66, -10.57, -10.16, -10.57, -25.66, -3.352, -10.16, -10.57, -10.16, -3.352, -10.16, 11.08, -10.16, 3.863, 2.623, 3.863, -10.16, 11.08, 2.623, 3.863, 2.623, 11.08, -10.16, -3.352, -10.16, -10.57, 2.623, -10.57, -10.16, -3.352, 2.623, -10.57, 2.623, -3.352, 18.4, 11.08, 18.4, 3.863, 26.89, 3.863, 18.4, 11.08, 26.89, 3.863, 26.89, 11.08, 18.4, -3.352, 18.4, -10.57, 26.89, -3.352, 18.4, -10.57, 26.89, -10.57, 26.89, -3.352, -0.1682, -0.313, 0.4011, -0.313, 0.4011, 0.3109, -0.1682, -0.313, 0.4011, 0.3109, -0.2129, 0.3091, 1.662, -0.2285, 1.131, 0.4316, 1.138, 0.06277, 1.662, -0.2285, 1.138, 0.06277, 1.274, -0.2285, -0.5756, -0.2285, -0.1691, -0.2285, -0.04165, 0.2047, -0.5756, -0.2285, -0.04165, 0.2047, -0.03315, 0.6896, -1.807, 0.6369, -1.807, 1.904, -1.223, 0.6369, -1.807, 1.904, -1.223, 1.904, -1.223, 0.6369, -1.807, -0.7547, -1.807, 0.6369, -1.223, -0.7547, -1.807, 0.6369, -1.223, 0.6369, -1.223, -0.7547, -1.223, 0.6369, -1.223, 1.904, -0.5891, 0.6369, -1.223, 1.904, -0.5891, 1.904, -0.5891, 0.6369, -1.223, -0.7547, -1.223, 0.6369, -0.5891, -0.7547, 2.763, 0.6369, 2.763, -0.7547, 2.172, 0.6369, 2.763, -0.7547, 2.172, -0.7547, 2.172, 0.6369, 2.763, 1.904, 2.763, 0.6369, 2.172, 0.6369, 2.763, 1.904, 2.172, 0.6369, 2.172, 1.904, 2.172, 0.6369, 2.172, -0.7547, 1.616, -0.7547, 2.172, 0.6369, 1.616, -0.7547, 1.616, 0.6369, 2.172, 1.904, 2.172, 0.6369, 1.616, 1.904, 2.172, 0.6369, 1.616, 0.6369, 1.616, 1.904, -2.631, 0.6369, -2.631, 1.904, -2.257, 0.6369, -2.631, 1.904, -2.257, 1.904, -2.257, 0.6369, -2.631, -0.7547, -2.631, 0.6369, -2.257, 0.6369, -2.631, -0.7547, -2.257, 0.6369, -2.257, -0.7547, 2.727, 0.6369, 2.727, -0.7547, 2.313, -0.7547, 2.727, 0.6369, 2.313, -0.7547, 2.313, 0.6369, 2.727, 1.904, 2.727, 0.6369, 2.313, 1.904, 2.727, 0.6369, 2.313, 0.6369, 2.313, 1.904, -0.4843, 1.236, -1.04, -0.9899, 0.4821, -0.9899, 0.4821, 1.236, -0.4843, 1.236, 0.4821, -0.9899, -0.4843, 1.236, -1.04, 1.236, -1.04, -0.9899, 1.488, 1.236, 0.4821, -0.9899, 2.018, -0.9899, 2.018, 1.236, 1.488, 1.236, 2.018, -0.9899, 1.488, 1.236, 0.4821, 1.236, 0.4821, -0.9899, 0.4832, 0.004161, 0.9785, 0.004161, 0.9582, 1.026, 0.4832, 0.004161, 0.9582, 1.026, 0.4832, 1.025, 0.0142, 0.004161, 0.4832, 0.004161, 0.0142, 1.024, 0.4832, 0.004161, 0.4832, 1.025, 0.0142, 1.024, 0.4821, 3.061, 1.301, 1.603, 1.292, 2.069, 0.4821, 3.061, 1.292, 2.069, 1.188, 3.061, 0.4821, 1.236, 1.488, 1.236, 1.301, 1.603, 0.4821, 1.236, 1.301, 1.603, 0.4821, 3.061, 0.4821, 3.061, -0.3101, 1.783, 0.4821, 1.236, -0.3101, 1.783, -0.4843, 1.236, 0.4821, 1.236, -0.21, 3.061, -0.2985, 2.395, 0.4821, 3.061, -0.2985, 2.395, -0.3101, 1.783, 0.4821, 3.061, -1.542, 0.6178, -1.033, -1.956, -0.9117, 0.6178, -1.033, -1.956, 0.4176, -1.956, -0.9117, 0.6178, -1.91, 2.961, -1.542, 0.6178, -1.874, 2.961, -1.542, 0.6178, -0.9117, 0.6178, -1.874, 2.961, -0.9117, 0.6178, 0.4176, -1.956, 1.989, 0.6178, 0.4176, -1.956, 1.989, -1.956, 1.989, 0.6178, -1.874, 2.961, -0.9117, 0.6178, 1.989, 2.961, -0.9117, 0.6178, 1.989, 0.6178, 1.989, 2.961, 1.637, 0.6582, 1.967, 3.093, 1.957, 3.093, 1.637, 0.6582, 1.957, 3.093, 1.141, 0.6582, 1.182, -2.016, 1.637, 0.6582, 1.141, 0.6582, 1.182, -2.016, 1.141, 0.6582, 0.01428, -2.016, 1.141, 0.6582, 1.957, 3.093, -1.085, 3.093, 1.141, 0.6582, -1.085, 3.093, -1.085, 0.6582, -1.085, 0.6582, -1.085, -2.016, 0.01428, -2.016, -1.085, 0.6582, 0.01428, -2.016, 1.141, 0.6582, -1.962, 0.6178, -1.962, -1.956, -1.542, 0.6178, -1.962, -1.956, -1.033, -1.956, -1.542, 0.6178, 1.832, -0.5625, 1.832, -0.9175, 1.839, -0.5625, -1.962, 0.6178, -1.542, 0.6178, -1.91, 2.961, 2.31, -0.1725, 2.31, 0.1825, 2.305, 0.1825, 1.999, 0.6582, 1.967, 3.093, 1.637, 0.6582, 1.999, -2.016, 1.999, 0.6582, 1.637, 0.6582, 1.999, -2.016, 1.637, 0.6582, 1.182, -2.016, -0.03315, 0.6896, -0.9917, 1.218, -0.9917, -0.2285, -0.5756, -0.2285, -0.03315, 0.6896, -0.9917, -0.2285, -0.03315, 0.6896, 0.03158, 1.218, -0.9917, 1.218, 1.131, 0.4316, 2.078, -0.2285, 2.078, 1.218, 1.055, 1.218, 1.131, 0.4316, 2.078, 1.218, 1.131, 0.4316, 1.662, -0.2285, 2.078, -0.2285, 1.461, 0.3139, 1.865, -0.313, 1.865, 1.254, 1.529, 1.254, 1.461, 0.3139, 1.865, 1.254, 1.416, -0.313, 1.865, -0.313, 1.461, 0.3139, -0.2129, 0.3091, -0.6174, 1.254, -0.6174, -0.313, -0.1682, -0.313, -0.2129, 0.3091, -0.6174, -0.313, -0.2129, 0.3091, -0.2809, 1.254, -0.6174, 1.254, 0.4011, 0.3109, 0.6197, 1.254, -0.2809, 1.254, -0.2129, 0.3091, 0.4011, 0.3109, -0.2809, 1.254, 0.4011, 0.3109, 0.6197, 0.3115, 0.6197, 1.254, 0.8412, 0.3121, 1.529, 1.254, 0.6197, 1.254, 0.6197, 0.3115, 0.8412, 0.3121, 0.6197, 1.254, 0.8412, 0.3121, 1.461, 0.3139, 1.529, 1.254, -0.6086, 1.13, -1.947, 1.13, -1.947, -0.2033, -0.6086, 1.13, -1.947, -0.2033, -0.6086, -0.2033, -1.947, 1.13, -0.6086, 1.13, -0.6086, -0.2033, -1.947, 1.13, -0.6086, -0.2033, -1.947, -0.2033, 0.4946, 1.13, -0.6086, 1.13, -0.6086, -0.2033, 0.4946, 1.13, -0.6086, -0.2033, 0.4946, -0.2033, -0.6086, 1.13, 0.4946, 1.13, 0.4946, -0.2033, -0.6086, 1.13, 0.4946, -0.2033, -0.6086, -0.2033, 2.589, 1.13, 1.856, 1.13, 1.856, -0.2033, 2.589, 1.13, 1.856, -0.2033, 2.589, -0.2033, 1.856, 1.13, 2.589, 1.13, 2.589, -0.2033, 1.856, 1.13, 2.589, -0.2033, 1.856, -0.2033, 1.424, 1.116, 1.097, 1.116, 1.097, -0.1713, 1.424, 1.116, 1.097, -0.1713, 1.424, -0.1713, -0.05345, 1.116, -0.3798, 1.116, -0.3798, -0.1713, -0.05345, 1.116, -0.3798, -0.1713, -0.05345, -0.1713, -0.3798, 1.116, 0.2214, 1.116, 0.2214, -0.1713, -0.3798, 1.116, 0.2214, -0.1713, -0.3798, -0.1713, 0.8226, 1.116, 1.424, 1.116, 1.424, -0.1713, 0.8226, 1.116, 1.424, -0.1713, 0.8226, -0.1713, 0.2214, 1.116, 0.519, 1.116, 0.2214, -0.1713, 0.519, 1.116, 0.519, -0.1713, 0.2214, -0.1713, 0.519, 1.116, 0.8226, 1.116, 0.8226, -0.1713, 0.519, 1.116, 0.8226, -0.1713, 0.519, -0.1713, 1.209, 1.13, 1.856, 1.13, 1.856, -0.2033, 1.209, 1.13, 1.856, -0.2033, 1.209, -0.2033, 0.4946, 1.13, 1.209, 1.13, 1.209, -0.2033, 0.4946, 1.13, 1.209, -0.2033, 0.4946, -0.2033, 1.856, 1.13, 1.209, 1.13, 1.209, -0.2033, 1.856, 1.13, 1.209, -0.2033, 1.856, -0.2033, 1.209, 1.13, 0.4946, 1.13, 0.4946, -0.2033, 1.209, 1.13, 0.4946, -0.2033, 1.209, -0.2033, 3.425, 1.116, 2.7, 1.116, 2.7, -0.1713, 3.425, 1.116, 2.7, -0.1713, 3.425, -0.1713, 3.816, 1.116, 3.425, 1.116, 3.425, -0.1713, 3.816, 1.116, 3.425, -0.1713, 3.816, -0.1713, 2.7, 1.116, 3.425, 1.116, 3.425, -0.1713, 2.7, 1.116, 3.425, -0.1713, 2.7, -0.1713, 3.425, 1.116, 3.816, 1.116, 3.816, -0.1713, 3.425, 1.116, 3.816, -0.1713, 3.425, -0.1713, -1.682, 1.116, -2.394, 1.116, -2.394, -0.1713, -1.682, 1.116, -2.394, -0.1713, -1.682, -0.1713, -2.394, 1.116, -2.722, 1.116, -2.722, -0.1713, -2.394, 1.116, -2.722, -0.1713, -2.394, -0.1713, -2.394, 1.116, -1.682, 1.116, -2.394, -0.1713, -1.682, 1.116, -1.682, -0.1713, -2.394, -0.1713, -2.722, 1.116, -2.394, 1.116, -2.722, -0.1713, -2.394, 1.116, -2.394, -0.1713, -2.722, -0.1713, 2.362, 1.116, 2.7, 1.116, 2.362, -0.1713, 2.7, 1.116, 2.7, -0.1713, 2.362, -0.1713, 2.7, 1.116, 2.362, 1.116, 2.362, -0.1713, 2.7, 1.116, 2.362, -0.1713, 2.7, -0.1713, -1.682, 1.116, -1.376, 1.116, -1.682, -0.1713, -1.376, 1.116, -1.376, -0.1713, -1.682, -0.1713, -1.376, 1.116, -1.682, 1.116, -1.682, -0.1713, -1.376, 1.116, -1.682, -0.1713, -1.376, -0.1713, 1.424, 1.116, 1.879, 1.116, 1.879, -0.1713, 1.424, 1.116, 1.879, -0.1713, 1.424, -0.1713, 1.879, 1.116, 2.362, 1.116, 2.362, -0.1713, 1.879, 1.116, 2.362, -0.1713, 1.879, -0.1713, 1.879, 1.116, 1.424, 1.116, 1.424, -0.1713, 1.879, 1.116, 1.424, -0.1713, 1.879, -0.1713, 2.362, 1.116, 1.879, 1.116, 2.362, -0.1713, 1.879, 1.116, 1.879, -0.1713, 2.362, -0.1713, -0.8979, 1.116, -0.3798, 1.116, -0.3798, -0.1713, -0.8979, 1.116, -0.3798, -0.1713, -0.8979, -0.1713, -1.376, 1.116, -0.8979, 1.116, -0.8979, -0.1713, -1.376, 1.116, -0.8979, -0.1713, -1.376, -0.1713, -0.3798, 1.116, -0.8979, 1.116, -0.3798, -0.1713, -0.8979, 1.116, -0.8979, -0.1713, -0.3798, -0.1713, -0.8979, 1.116, -1.376, 1.116, -0.8979, -0.1713, -1.376, 1.116, -1.376, -0.1713, -0.8979, -0.1713, 0.3601, 1.116, -0.05345, 1.116, -0.05345, -0.1713, -0.05345, -0.1713, 0.3601, -0.1713, 0.3601, 1.116, 0.3601, 1.116, 0.3601, -0.1713, 0.519, 1.116, 0.519, 1.116, 0.3601, -0.1713, 0.519, -0.1713, 1.097, 1.116, 0.6867, 1.116, 0.6867, -0.1713, 1.097, 1.116, 0.6867, -0.1713, 1.097, -0.1713, 0.6867, 1.116, 0.519, 1.116, 0.519, -0.1713, 0.6867, 1.116, 0.519, -0.1713, 0.6867, -0.1713, 0.8506, -0.313, 1.416, -0.313, 0.8412, 0.3121, 1.416, -0.313, 1.461, 0.3139, 0.8412, 0.3121, -1.223, 0.6369, -0.5891, 0.6369, -0.5891, -0.7547, -3.452, 0.6369, -3.452, 1.904, -3.443, 1.904, -3.452, 0.6369, -3.443, 1.904, -3.279, 0.6369, -3.452, -0.7547, -3.452, 0.6369, -3.279, 0.6369, -3.452, -0.7547, -3.279, 0.6369, -3.052, -0.7547, -3.279, 0.6369, -3.443, 1.904, -2.182, 1.904, -3.279, 0.6369, -2.182, 1.904, -2.182, 0.6369, -3.052, -0.7547, -3.279, 0.6369, -2.182, 0.6369, -3.052, -0.7547, -2.182, 0.6369, -2.182, -0.7547, -3.351, 0.6413, -3.351, -0.6301, -3.193, 0.6413, -3.351, -0.6301, -2.986, -0.6301, -3.193, 0.6413, -3.351, 1.799, -3.351, 0.6413, -3.343, 1.799, -3.351, 0.6413, -3.193, 0.6413, -3.343, 1.799, -3.193, 0.6413, -2.986, -0.6301, -2.19, 0.6413, -2.986, -0.6301, -2.19, -0.6301, -2.19, 0.6413, -3.343, 1.799, -3.193, 0.6413, -2.19, 1.799, -3.193, 0.6413, -2.19, 0.6413, -2.19, 1.799, 4.541, 0.6369, 4.541, -0.7547, 4.333, 0.6369, 4.541, -0.7547, 4.063, -0.7547, 4.333, 0.6369, 4.541, 1.904, 4.541, 0.6369, 4.529, 1.904, 4.541, 0.6369, 4.333, 0.6369, 4.529, 1.904, 4.333, 0.6369, 4.063, -0.7547, 3.176, 0.6369, 4.063, -0.7547, 3.176, -0.7547, 3.176, 0.6369, 4.529, 1.904, 4.333, 0.6369, 3.176, 1.904, 4.333, 0.6369, 3.176, 0.6369, 3.176, 1.904, 3.952, 0.6413, 3.952, 1.799, 3.941, 1.799, 3.952, 0.6413, 3.941, 1.799, 3.762, 0.6413, 3.952, -0.6301, 3.952, 0.6413, 3.762, 0.6413, 3.952, -0.6301, 3.762, 0.6413, 3.515, -0.6301, 3.762, 0.6413, 3.941, 1.799, 2.705, 1.799, 3.762, 0.6413, 2.705, 1.799, 2.705, 0.6413, 3.515, -0.6301, 3.762, 0.6413, 2.705, 0.6413, 3.515, -0.6301, 2.705, 0.6413, 2.705, -0.6301, 0.4953, 0.6571, 0.4953, -0.6484, 1.287, 0.6571, 0.4953, -0.6484, 1.287, -0.6484, 1.287, 0.6571, 0.4953, 1.846, 0.4953, 0.6571, 1.287, 1.846, 0.4953, 0.6571, 1.287, 0.6571, 1.287, 1.846, 1.287, 0.6571, 1.287, -0.6484, 2.003, 0.6571, 1.287, -0.6484, 2.003, -0.6484, 2.003, 0.6571, 1.287, 1.846, 1.287, 0.6571, 2.003, 1.846, 1.287, 0.6571, 2.003, 0.6571, 2.003, 1.846, 0.4953, 0.6571, 0.4953, 1.846, 1.287, 1.846, 0.4953, 0.6571, 1.287, 1.846, 1.287, 0.6571, 0.4953, -0.6484, 0.4953, 0.6571, 1.287, -0.6484, 0.4953, 0.6571, 1.287, 0.6571, 1.287, -0.6484, 1.287, 0.6571, 1.287, 1.846, 2.003, 0.6571, 1.287, 1.846, 2.003, 1.846, 2.003, 0.6571, 1.287, -0.6484, 1.287, 0.6571, 2.003, -0.6484, 1.287, 0.6571, 2.003, 0.6571, 2.003, -0.6484, 0.881, 0.6369, 0.881, -0.7547, 0.5098, -0.7547, 0.881, 0.6369, 0.5098, -0.7547, 0.5098, 0.6369, 0.881, 1.904, 0.881, 0.6369, 0.5098, 0.6369, 0.881, 1.904, 0.5098, 0.6369, 0.5098, 1.904, 0.5098, 0.6369, 0.5098, -0.7547, 0.1459, -0.7547, 0.5098, 0.6369, 0.1459, -0.7547, 0.1459, 0.6369, 0.5098, 1.904, 0.5098, 0.6369, 0.1459, 0.6369, 0.5098, 1.904, 0.1459, 0.6369, 0.1459, 1.904, 1.616, 0.6369, 1.616, -0.7547, 0.881, -0.7547, 1.616, 0.6369, 0.881, -0.7547, 0.881, 0.6369, 1.616, 1.904, 1.616, 0.6369, 0.881, 0.6369, 1.616, 1.904, 0.881, 0.6369, 0.881, 1.904, 0.1459, 0.6369, 0.1459, -0.7547, -0.5891, 0.6369, 0.1459, -0.7547, -0.5891, -0.7547, -0.5891, 0.6369, 0.1459, 1.904, 0.1459, 0.6369, -0.5891, 0.6369, 0.1459, 1.904, -0.5891, 0.6369, -0.5891, 1.904, -0.743, 1.471, -0.743, 0.08749, -0.3277, 1.471, -0.743, 0.08749, -0.3277, 0.08749, -0.3277, 1.471, 1.553, 0.08749, 1.553, 1.471, 1.137, 1.471, 1.553, 0.08749, 1.137, 1.471, 1.137, 0.08749, 2.003, 0.6571, 2.003, 1.846, 2.815, 1.846, 2.003, 0.6571, 2.815, 1.846, 2.815, 0.6571, 2.003, -0.6484, 2.003, 0.6571, 2.815, -0.6484, 2.003, 0.6571, 2.815, 0.6571, 2.815, -0.6484, 2.003, 0.6571, 2.003, -0.6484, 2.815, 0.6571, 2.003, -0.6484, 2.815, -0.6484, 2.815, 0.6571, 2.003, 1.846, 2.003, 0.6571, 2.815, 1.846, 2.003, 0.6571, 2.815, 0.6571, 2.815, 1.846, -0.7262, 0.6571, -0.7262, 1.846, 0.4953, 0.6571, -0.7262, 1.846, 0.4953, 1.846, 0.4953, 0.6571, -0.7262, -0.6484, -0.7262, 0.6571, 0.4953, 0.6571, -0.7262, -0.6484, 0.4953, 0.6571, 0.4953, -0.6484, -0.7262, 0.6571, -0.7262, -0.6484, 0.4953, 0.6571, -0.7262, -0.6484, 0.4953, -0.6484, 0.4953, 0.6571, -0.7262, 1.846, -0.7262, 0.6571, 0.4953, 1.846, -0.7262, 0.6571, 0.4953, 0.6571, 0.4953, 1.846, -2.208, 0.6571, -2.208, 1.846, -0.7262, 1.846, -2.208, 0.6571, -0.7262, 1.846, -0.7262, 0.6571, -2.208, -0.6484, -2.208, 0.6571, -0.7262, 0.6571, -2.208, -0.6484, -0.7262, 0.6571, -0.7262, -0.6484, -2.208, 0.6571, -2.208, -0.6484, -0.7262, 0.6571, -2.208, -0.6484, -0.7262, -0.6484, -0.7262, 0.6571, -2.208, 1.846, -2.208, 0.6571, -0.7262, 1.846, -2.208, 0.6571, -0.7262, 0.6571, -0.7262, 1.846, 1.4, 0.9024, 2.057, 0.9303, 1.4, 0.9443, 2.057, 0.9303, 2.057, 0.9443, 1.4, 0.9443, 0.6741, 0.3671, 1.4, 0.9024, 0.6741, 0.9443, 1.4, 0.9024, 1.4, 0.9443, 0.6741, 0.9443, 1.4, 0.9024, 0.6741, 0.3671, 0.6741, 0.9443, 1.4, 0.9024, 0.6741, 0.9443, 1.4, 0.9443, 2.057, 0.9074, 1.4, 0.9024, 1.4, 0.9443, 2.057, 0.9074, 1.4, 0.9443, 2.057, 0.9443, 0.4573, 0.1654, 0.982, 0.1654, 0.982, 1.212, 0.4573, 0.1654, 0.982, 1.212, 0.4573, 1.212, -0.05696, 0.1654, 0.4573, 0.1654, 0.4573, 1.212, -0.05696, 0.1654, 0.4573, 1.212, -0.05696, 1.212, 0.4573, 0.9145, -0.05696, 0.6266, -0.05696, 1.212, 0.4573, 0.9145, -0.05696, 1.212, 0.4573, 1.212, 0.982, 0.6266, 0.4573, 0.9145, 0.982, 1.212, 0.4573, 0.9145, 0.4573, 1.212, 0.982, 1.212, 0.6837, -0.2554, 0.3062, -0.2554, 0.3062, 1.161, 0.6837, -0.2554, 0.3062, 1.161, 0.6837, 1.373, 1.069, -0.2554, 0.6837, -0.2554, 1.069, 1.161, 0.6837, -0.2554, 0.6837, 1.373, 1.069, 1.161, 0.4861, 0.5004, 1.332, 0.1813, 1.332, 0.9054, 0.4861, 0.5004, 1.332, 0.9054, 0.4861, 0.9054, 1.336, 0.244, 0.3687, 0.6089, 1.336, 1.072, 0.3687, 0.6089, 0.3687, 1.072, 1.336, 1.072, 0.1126, 0.8264, 0.1126, 0.7329, -0.6545, 0.8264, 0.1126, 0.7329, -0.6545, 0.7329, -0.6545, 0.8264, 0.1126, 0.5376, -0.6545, 0.5376, 0.1126, 2.497, -0.6545, 0.5376, -0.6545, 2.497, 0.1126, 2.497, 0.5376, 0.8264, 0.5376, 0.7329, 2.497, 0.7329, 2.497, 0.7329, 2.497, 0.8264, 0.5376, 0.8264, 0.5376, 0.7329, 0.5376, 0.8264, 2.497, 0.8264, 0.5376, 0.7329, 2.497, 0.8264, 2.497, 0.7329, 1.113, 0.5376, 1.113, 2.497, 0.3455, 0.5376, 0.3455, 0.5376, 1.113, 2.497, 0.3455, 2.497, 0.1126, 0.7329, 0.1126, 0.8264, -0.6545, 0.8264, 0.1126, 0.7329, -0.6545, 0.8264, -0.6545, 0.7329, 0.3455, 0.7706, 1.113, 0.7706, 0.3455, -1.057, 1.113, 0.7706, 1.113, -1.057, 0.3455, -1.057, 0.7706, 0.7329, 0.7706, 0.8264, -1.057, 0.8264, 0.7706, 0.7329, -1.057, 0.8264, -1.057, 0.7329, 0.7706, 0.8264, 0.7706, 0.7329, -1.057, 0.8264, 0.7706, 0.7329, -1.057, 0.7329, -1.057, 0.8264, 0.1126, 0.7706, -0.6545, 0.7706, -0.6545, -1.057, 0.1126, 0.7706, -0.6545, -1.057, 0.1126, -1.057, 0.1126, 0.9822, 0.1126, 0.8264, -0.6545, 0.8264, 0.1126, 0.9822, -0.6545, 0.8264, -0.6545, 0.9822, 0.7706, 0.8264, 0.7706, 0.9822, 1.538, 0.9822, 0.7706, 0.8264, 1.538, 0.9822, 1.538, 0.8264, 0.7706, 0.7329, 0.7706, 0.8264, 1.538, 0.7329, 0.7706, 0.8264, 1.538, 0.8264, 1.538, 0.7329, 0.1126, 0.8264, 0.1126, 0.9822, -0.6545, 0.8264, 0.1126, 0.9822, -0.6545, 0.9822, -0.6545, 0.8264, 0.5376, 0.8264, 0.5376, 0.9822, -0.2294, 0.9822, 0.5376, 0.8264, -0.2294, 0.9822, -0.2294, 0.8264, 0.5376, 0.7329, 0.5376, 0.8264, -0.2294, 0.8264, 0.5376, 0.7329, -0.2294, 0.8264, -0.2294, 0.7329, 0.1126, 0.7329, 0.1126, 0.2151, -0.6545, 0.2151, 0.1126, 0.7329, -0.6545, 0.2151, -0.6545, 0.7329, 0.7706, 0.2151, 0.7706, 0.7329, 1.538, 0.7329, 0.7706, 0.2151, 1.538, 0.7329, 1.538, 0.2151, 0.1126, 0.2151, 0.1126, 0.7329, -0.6545, 0.2151, 0.1126, 0.7329, -0.6545, 0.7329, -0.6545, 0.2151, 0.5376, 0.2151, 0.5376, 0.7329, -0.2294, 0.2151, 0.5376, 0.7329, -0.2294, 0.7329, -0.2294, 0.2151, 0.1126, 0.5376, -0.6545, 0.5376, 0.1126, -0.2294, -0.6545, 0.5376, -0.6545, -0.2294, 0.1126, -0.2294, 0.1126, 0.5376, 0.1126, -0.2294, -0.6545, -0.2294, 0.1126, 0.5376, -0.6545, -0.2294, -0.6545, 0.5376, 0.8293, 0.6061, 0.8293, -0.2331, 0.5253, -0.2331, 0.8293, 0.6061, 0.5253, -0.2331, 0.5253, 0.6061, 0.7965, 0.6061, 0.7965, 1.445, 1.1, 1.445, 0.7965, 0.6061, 1.1, 1.445, 1.1, 0.6061, 0.8293, 0.6061, 0.8293, 1.445, 0.5253, 0.6061, 0.8293, 1.445, 0.5253, 1.445, 0.5253, 0.6061, 0.7965, 0.6061, 0.7965, 1.445, 0.4925, 0.6061, 0.7965, 1.445, 0.4925, 1.445, 0.4925, 0.6061, 0.8293, 0.2718, 0.5253, 0.2718, 0.8293, -0.5673, 0.5253, 0.2718, 0.5253, -0.5673, 0.8293, -0.5673, 0.8293, 0.2718, 0.8293, -0.5673, 0.5253, -0.5673, 0.8293, 0.2718, 0.5253, -0.5673, 0.5253, 0.2718, -3.755, 0.1013, 0.8782, -9.938, -10.31, -9.938, -3.755, 0.1013, -10.31, -9.938, -5.68, 0.1013, 0.1228, 0.1013, 4.756, 10.14, 6.681, 10.14, 0.1228, 0.1013, 6.681, 10.14, 11.31, 0.1013, 0.8782, 0.1013, -3.755, 10.14, -5.68, 10.14, 0.8782, 0.1013, -5.68, 10.14, -10.31, 0.1013, 1.275, 0.1013, -3.358, 10.14, -9.916, 0.1013, -3.358, 10.14, -5.283, 10.14, -9.916, 0.1013, -3.755, 0.2504, -5.68, 0.2504, -5.68, -1.675, -3.755, 0.2504, -5.68, -1.675, -3.755, -1.675, 0.8782, 4.883, 0.8782, -6.308, -10.31, -6.308, 0.8782, 4.883, -10.31, -6.308, -10.31, 4.883, 0.5409, 0.7325, 0.5409, -0.2675, 0.2941, -0.2675, 0.5409, 0.7325, 0.2941, -0.2675, 0.2941, 0.7325, 0.6034, 0.7325, 0.6034, 1.732, 0.8502, 1.732, 0.6034, 0.7325, 0.8502, 1.732, 0.8502, 0.7325, 0.5409, 0.7325, 0.5409, 1.732, 0.2941, 0.7325, 0.5409, 1.732, 0.2941, 1.732, 0.2941, 0.7325, 0.6034, 0.7325, 0.6034, 1.732, 0.3565, 0.7325, 0.6034, 1.732, 0.3565, 1.732, 0.3565, 0.7325, 0.5409, 0.6986, 0.2941, 0.6986, 0.5409, -0.3014, 0.2941, 0.6986, 0.2941, -0.3014, 0.5409, -0.3014, 0.5409, 0.6986, 0.5409, -0.3014, 0.2941, -0.3014, 0.5409, 0.6986, 0.2941, -0.3014, 0.2941, 0.6986, 0.2791, 0.7325, 0.2791, -0.2675, 0.06884, -0.2675, 0.2791, 0.7325, 0.06884, -0.2675, 0.06884, 0.7325, 0.4246, 0.7325, 0.4246, 1.733, 0.6349, 1.733, 0.4246, 0.7325, 0.6349, 1.733, 0.6349, 0.7325, 0.2791, 0.7325, 0.2791, 1.733, 0.06884, 0.7325, 0.2791, 1.733, 0.06884, 1.733, 0.06884, 0.7325, 0.4246, 0.7325, 0.4246, 1.733, 0.2144, 0.7325, 0.4246, 1.733, 0.2144, 1.733, 0.2144, 0.7325, 0.2791, 0.6981, 0.06884, 0.6981, 0.2791, -0.3019, 0.06884, 0.6981, 0.06884, -0.3019, 0.2791, -0.3019, 0.2791, 0.6981, 0.2791, -0.3019, 0.06884, -0.3019, 0.2791, 0.6981, 0.06884, -0.3019, 0.06884, 0.6981])
me_founders.materials.append(mat_none_brick_png)
me_founders.materials.append(mat_null)
me_founders.materials.append(mat_none_brickwithwindow)
me_founders.materials.append(mat_none_shingledroof_jpg)
me_founders.materials.append(mat_none_white_tga)
me_founders.materials.append(mat_brickwithwindow)
me_founders.use_remesh_preserve_volume = False
me_founders.use_remesh_preserve_attributes = False
me_founders.use_mirror_vertex_groups = False
me_founders.update()

# ---- objects
ob_hemi = bpy.data.objects.new('Hemi', light_hemi)
ob_founders = bpy.data.objects.new('Founders', me_founders)
ob_lamp = bpy.data.objects.new('Lamp', light_lamp)
ob_camera = bpy.data.objects.new('Camera', cam_camera)

# ---- transforms, parenting, visibility, modifiers, constraints
ob_hemi.location = (2.935e-07, 2.201e-06, 13.0)
ob_hemi.lineart.crease_threshold = 0.0
ob_founders.location = (0.0, 0.0, 0.0)
ob_founders.lineart.crease_threshold = 0.0
ob_lamp.location = (4.076, 1.005, 5.904)
ob_lamp.rotation_euler = (0.6503, 0.05522, 1.866)
ob_lamp.lock_rotations_4d = False
ob_lamp.empty_display_type = 'ARROWS'
ob_lamp.color = (0.0, 0.0, 0.0, 0.0)
ob_lamp.lineart.crease_threshold = 0.0
ob_camera.location = (7.481, -6.508, 5.344)
ob_camera.rotation_euler = (1.109, 0.01082, 0.8149)
ob_camera.lock_rotations_4d = False
ob_camera.empty_display_type = 'ARROWS'
ob_camera.color = (0.0, 0.0, 0.0, 0.0)
ob_camera.display_type = 'WIRE'
ob_camera.lineart.crease_threshold = 0.0

# ---- collection membership
col_collection_1.objects.link(ob_hemi)
col_collection_1.objects.link(ob_founders)
col_collection_1.objects.link(ob_lamp)
col_collection_1.objects.link(ob_camera)

# ---- scene / render settings (as saved in the file)
scene.camera = ob_camera
scene.frame_start = 1; scene.frame_end = 250; scene.frame_set(1)
scene.render.engine = 'BLENDER_EEVEE_NEXT'
scene.render.image_settings.color_mode = 'RGB'
scene.render.image_settings.compression = 90
scene.render.resolution_percentage = 50
scene.render.dither_intensity = 0.0
scene.render.bake_margin = 2
scene.render.bake_bias = 0.0
scene.cycles.use_denoising = False
scene.cycles.samples = 10
scene.cycles.sampling_pattern = 'TABULATED_SOBOL'
scene.cycles.light_sampling_threshold = 0.0
scene.cycles.use_adaptive_sampling = False
scene.cycles.use_light_tree = False
scene.cycles.blur_glossy = 0.0
scene.cycles.volume_bounces = 1
scene.cycles.pixel_filter_type = 'GAUSSIAN'
scene.cycles.sample_clamp_indirect = 0.0
scene.view_settings.view_transform = 'Standard'
bpy.context.view_layer.update()

